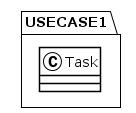

The diagram above was rendered by PlantUML. Its source (embedded in the PNG):
@startuml
!theme plain
package USECASE1 {
class Task {
}
}
@enduml